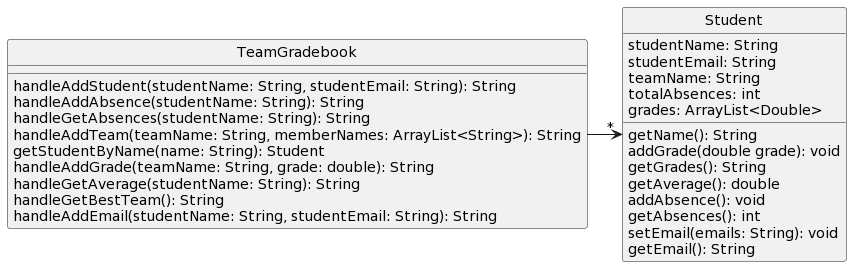

The diagram above was rendered by PlantUML. Its source (embedded in the PNG):
@startuml
skinparam style strictuml
class TeamGradebook [[java:teamGradebook.TeamGradebook]] {
	handleAddStudent(studentName: String, studentEmail: String): String
	handleAddAbsence(studentName: String): String
	handleGetAbsences(studentName: String): String
	handleAddTeam(teamName: String, memberNames: ArrayList<String>): String
	getStudentByName(name: String): Student
	handleAddGrade(teamName: String, grade: double): String
	handleGetAverage(studentName: String): String
	handleGetBestTeam(): String
        handleAddEmail(studentName: String, studentEmail: String): String
}
class Student [[java:teamGradebook.Student]] {
        studentName: String
        studentEmail: String
        teamName: String
        totalAbsences: int
        grades: ArrayList<Double>
        getName(): String
        addGrade(double grade): void
        getGrades(): String
        getAverage(): double
        addAbsence(): void
        getAbsences(): int
        setEmail(emails: String): void
        getEmail(): String
}
TeamGradebook -> "*" Student
@enduml